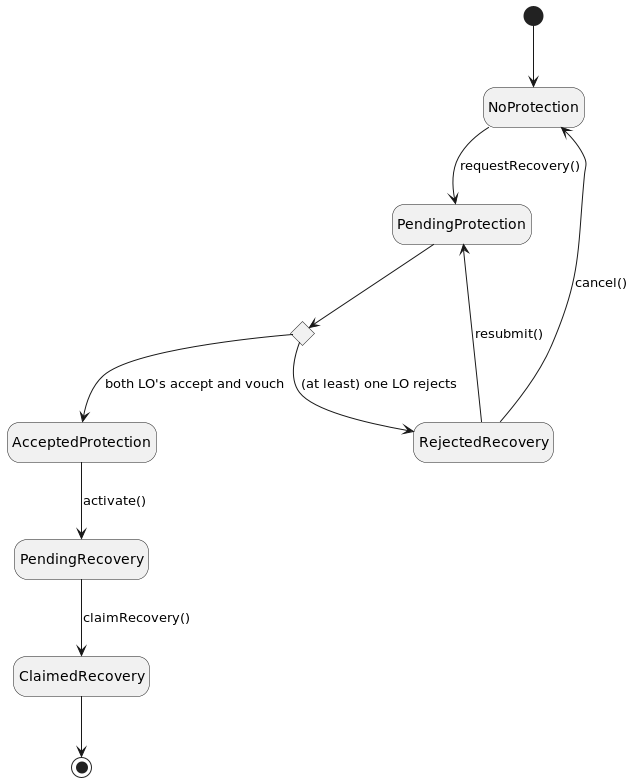

The diagram above was rendered by PlantUML. Its source (embedded in the PNG):
@startuml
hide empty description
[*] --> NoProtection
NoProtection --> PendingProtection : requestRecovery()
state "Decision" as decision <<choice>>
PendingProtection --> decision
decision --> RejectedRecovery: (at least) one LO rejects
decision --> AcceptedProtection: both LO's accept and vouch
AcceptedProtection --> PendingRecovery: activate()
PendingRecovery --> ClaimedRecovery: claimRecovery()
RejectedRecovery --> NoProtection: cancel()
RejectedRecovery --> PendingProtection: resubmit()
ClaimedRecovery --> [*]
@enduml